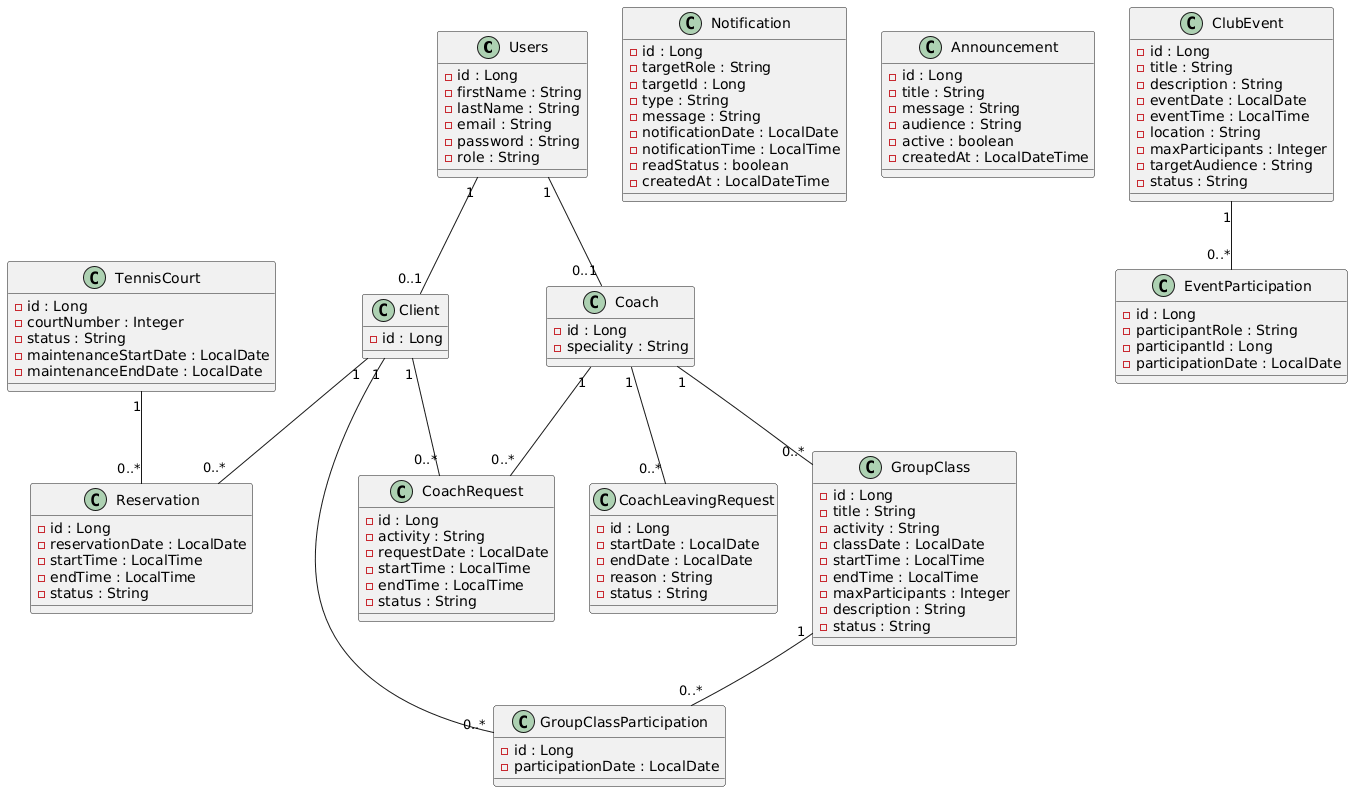

The diagram above was rendered by PlantUML. Its source (embedded in the PNG):
@startuml
class Users {
  - id : Long
  - firstName : String
  - lastName : String
  - email : String
  - password : String
  - role : String
}

class Client {
  - id : Long
}

class Coach {
  - id : Long
  - speciality : String
}

class TennisCourt {
  - id : Long
  - courtNumber : Integer
  - status : String
  - maintenanceStartDate : LocalDate
  - maintenanceEndDate : LocalDate
}

class Reservation {
  - id : Long
  - reservationDate : LocalDate
  - startTime : LocalTime
  - endTime : LocalTime
  - status : String
}

class CoachRequest {
  - id : Long
  - activity : String
  - requestDate : LocalDate
  - startTime : LocalTime
  - endTime : LocalTime
  - status : String
}

class CoachLeavingRequest {
  - id : Long
  - startDate : LocalDate
  - endDate : LocalDate
  - reason : String
  - status : String
}

class Notification {
  - id : Long
  - targetRole : String
  - targetId : Long
  - type : String
  - message : String
  - notificationDate : LocalDate
  - notificationTime : LocalTime
  - readStatus : boolean
  - createdAt : LocalDateTime
}

class Announcement {
  - id : Long
  - title : String
  - message : String
  - audience : String
  - active : boolean
  - createdAt : LocalDateTime
}

class GroupClass {
  - id : Long
  - title : String
  - activity : String
  - classDate : LocalDate
  - startTime : LocalTime
  - endTime : LocalTime
  - maxParticipants : Integer
  - description : String
  - status : String
}

class GroupClassParticipation {
  - id : Long
  - participationDate : LocalDate
}

class ClubEvent {
  - id : Long
  - title : String
  - description : String
  - eventDate : LocalDate
  - eventTime : LocalTime
  - location : String
  - maxParticipants : Integer
  - targetAudience : String
  - status : String
}

class EventParticipation {
  - id : Long
  - participantRole : String
  - participantId : Long
  - participationDate : LocalDate
}

Users "1" -- "0..1" Client
Users "1" -- "0..1" Coach

Client "1" -- "0..*" Reservation
TennisCourt "1" -- "0..*" Reservation

Client "1" -- "0..*" CoachRequest
Coach "1" -- "0..*" CoachRequest

Coach "1" -- "0..*" CoachLeavingRequest

Coach "1" -- "0..*" GroupClass
GroupClass "1" -- "0..*" GroupClassParticipation
Client "1" -- "0..*" GroupClassParticipation

ClubEvent "1" -- "0..*" EventParticipation
@enduml